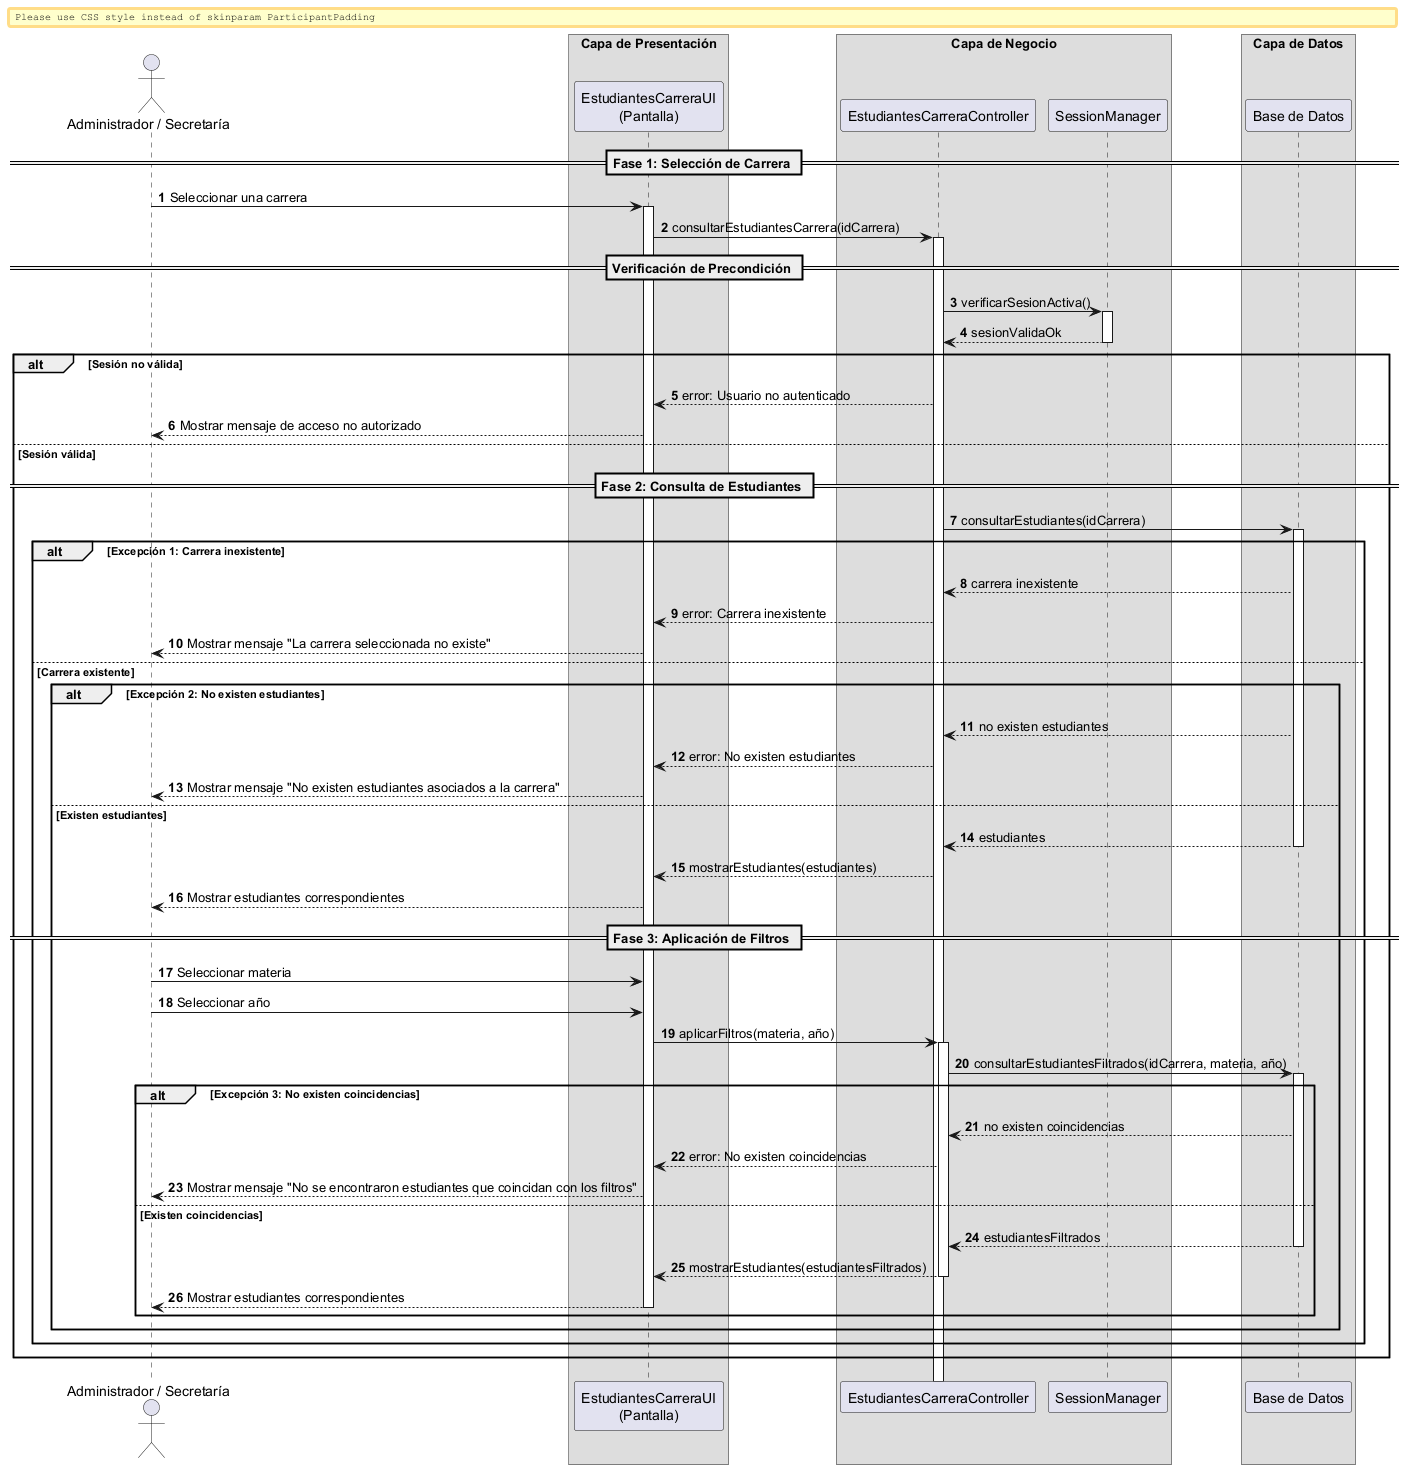

The diagram above was rendered by PlantUML. Its source (embedded in the PNG):
@startuml

autonumber
skinparam BoxPadding 10
skinparam ParticipantPadding 12

actor "Administrador / Secretaría" as Actor

box "Capa de Presentación" 
    participant "EstudiantesCarreraUI\n(Pantalla)" as UI
end box

box "Capa de Negocio" 
    participant "EstudiantesCarreraController" as Ctrl
    participant "SessionManager" as Session
end box

box "Capa de Datos" 
    participant "Base de Datos" as DB
end box


== Fase 1: Selección de Carrera ==

Actor -> UI: Seleccionar una carrera
activate UI

UI -> Ctrl: consultarEstudiantesCarrera(idCarrera)
activate Ctrl

== Verificación de Precondición ==

Ctrl -> Session: verificarSesionActiva()
activate Session
return sesionValidaOk
deactivate Session

alt Sesión no válida

    Ctrl --> UI: error: Usuario no autenticado
    UI --> Actor: Mostrar mensaje de acceso no autorizado

else Sesión válida

    == Fase 2: Consulta de Estudiantes ==

    Ctrl -> DB: consultarEstudiantes(idCarrera)
    activate DB

    alt Excepción 1: Carrera inexistente

        DB --> Ctrl: carrera inexistente
        Ctrl --> UI: error: Carrera inexistente
        UI --> Actor: Mostrar mensaje "La carrera seleccionada no existe"

    else Carrera existente

        alt Excepción 2: No existen estudiantes

            DB --> Ctrl: no existen estudiantes
            Ctrl --> UI: error: No existen estudiantes
            UI --> Actor: Mostrar mensaje "No existen estudiantes asociados a la carrera"

        else Existen estudiantes

            return estudiantes
            deactivate DB

            Ctrl --> UI: mostrarEstudiantes(estudiantes)
            UI --> Actor: Mostrar estudiantes correspondientes

            == Fase 3: Aplicación de Filtros ==

            Actor -> UI: Seleccionar materia
            Actor -> UI: Seleccionar año

            UI -> Ctrl: aplicarFiltros(materia, año)
            activate Ctrl

            Ctrl -> DB: consultarEstudiantesFiltrados(idCarrera, materia, año)
            activate DB

            alt Excepción 3: No existen coincidencias

                DB --> Ctrl: no existen coincidencias
                Ctrl --> UI: error: No existen coincidencias
                UI --> Actor: Mostrar mensaje "No se encontraron estudiantes que coincidan con los filtros"

            else Existen coincidencias

                return estudiantesFiltrados
                deactivate DB

                Ctrl --> UI: mostrarEstudiantes(estudiantesFiltrados)
                deactivate Ctrl

                UI --> Actor: Mostrar estudiantes correspondientes
                deactivate UI

            end
        end
    end
end

@enduml